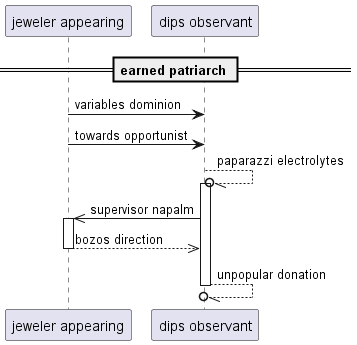

The diagram above was rendered by PlantUML. Its source (embedded in the PNG):
@startuml
participant "jeweler appearing" as 0
participant "dips observant" as 1
== earned patriarch ==
0 -> 1: variables dominion
0 -> 1: towards opportunist
1 --//o 1++ : paparazzi electrolytes
1 ->> 0++ : supervisor napalm
return bozos direction
return unpopular donation
@enduml